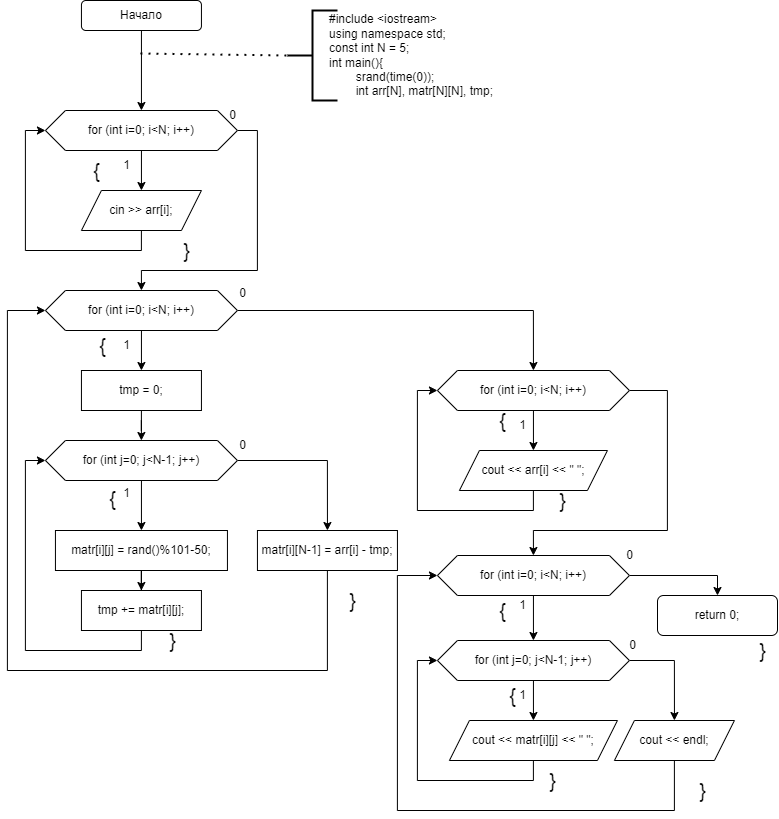

The diagram above was exported from draw.io. Its source (the exported page's mxGraphModel, read from the mxfile embedded in the PNG):
<mxGraphModel dx="1434" dy="884" grid="1" gridSize="10" guides="1" tooltips="1" connect="1" arrows="1" fold="1" page="1" pageScale="1" pageWidth="827" pageHeight="1169" math="0" shadow="0">
  <root>
    <mxCell id="0" />
    <mxCell id="1" parent="0" />
    <mxCell id="VczyroX9Buosq_rVIC8h-3" value="" style="edgeStyle=orthogonalEdgeStyle;rounded=0;orthogonalLoop=1;jettySize=auto;html=1;" edge="1" parent="1" source="VczyroX9Buosq_rVIC8h-1" target="VczyroX9Buosq_rVIC8h-2">
      <mxGeometry relative="1" as="geometry" />
    </mxCell>
    <mxCell id="VczyroX9Buosq_rVIC8h-1" value="Начало" style="rounded=1;whiteSpace=wrap;html=1;" vertex="1" parent="1">
      <mxGeometry x="113.94" y="10" width="120" height="30" as="geometry" />
    </mxCell>
    <mxCell id="VczyroX9Buosq_rVIC8h-9" value="" style="edgeStyle=orthogonalEdgeStyle;rounded=0;orthogonalLoop=1;jettySize=auto;html=1;" edge="1" parent="1" source="VczyroX9Buosq_rVIC8h-2" target="VczyroX9Buosq_rVIC8h-8">
      <mxGeometry relative="1" as="geometry" />
    </mxCell>
    <mxCell id="VczyroX9Buosq_rVIC8h-14" style="edgeStyle=orthogonalEdgeStyle;rounded=0;orthogonalLoop=1;jettySize=auto;html=1;entryX=0.5;entryY=0;entryDx=0;entryDy=0;exitX=1;exitY=0.5;exitDx=0;exitDy=0;" edge="1" parent="1" source="VczyroX9Buosq_rVIC8h-2" target="VczyroX9Buosq_rVIC8h-13">
      <mxGeometry relative="1" as="geometry">
        <Array as="points">
          <mxPoint x="289.94" y="140" />
          <mxPoint x="289.94" y="280" />
          <mxPoint x="173.94" y="280" />
        </Array>
      </mxGeometry>
    </mxCell>
    <mxCell id="VczyroX9Buosq_rVIC8h-2" value="for (int i=0; i&amp;lt;N; i++)" style="shape=hexagon;perimeter=hexagonPerimeter2;whiteSpace=wrap;html=1;fixedSize=1;" vertex="1" parent="1">
      <mxGeometry x="77.94" y="120" width="192" height="40" as="geometry" />
    </mxCell>
    <mxCell id="VczyroX9Buosq_rVIC8h-4" value="" style="endArrow=none;dashed=1;html=1;dashPattern=1 3;strokeWidth=2;rounded=0;entryX=0;entryY=0.5;entryDx=0;entryDy=0;entryPerimeter=0;" edge="1" parent="1" target="VczyroX9Buosq_rVIC8h-5">
      <mxGeometry width="50" height="50" relative="1" as="geometry">
        <mxPoint x="172.94" y="63" as="sourcePoint" />
        <mxPoint x="319.94" y="80" as="targetPoint" />
      </mxGeometry>
    </mxCell>
    <mxCell id="VczyroX9Buosq_rVIC8h-5" value="" style="strokeWidth=2;html=1;shape=mxgraph.flowchart.annotation_2;align=left;labelPosition=right;pointerEvents=1;" vertex="1" parent="1">
      <mxGeometry x="319.94" y="20" width="50" height="90" as="geometry" />
    </mxCell>
    <mxCell id="VczyroX9Buosq_rVIC8h-7" value="#include &amp;lt;iostream&amp;gt;&lt;br&gt;using namespace std;&lt;br&gt;const int N = 5;&lt;br&gt;int main(){&lt;br&gt;&lt;span style=&quot;white-space: pre;&quot;&gt;&#09;&lt;/span&gt;srand(time(0));&lt;br&gt;&lt;span style=&quot;white-space: pre;&quot;&gt;&#09;&lt;/span&gt;int arr[N], matr[N][N], tmp;" style="text;html=1;align=left;verticalAlign=middle;resizable=0;points=[];autosize=1;strokeColor=none;fillColor=none;" vertex="1" parent="1">
      <mxGeometry x="359.94" y="15" width="190" height="100" as="geometry" />
    </mxCell>
    <mxCell id="VczyroX9Buosq_rVIC8h-10" style="edgeStyle=orthogonalEdgeStyle;rounded=0;orthogonalLoop=1;jettySize=auto;html=1;entryX=0;entryY=0.5;entryDx=0;entryDy=0;" edge="1" parent="1" source="VczyroX9Buosq_rVIC8h-8" target="VczyroX9Buosq_rVIC8h-2">
      <mxGeometry relative="1" as="geometry">
        <Array as="points">
          <mxPoint x="173.94" y="260" />
          <mxPoint x="57.94" y="260" />
          <mxPoint x="57.94" y="140" />
        </Array>
      </mxGeometry>
    </mxCell>
    <mxCell id="VczyroX9Buosq_rVIC8h-8" value="cin &amp;gt;&amp;gt; arr[i];" style="shape=parallelogram;perimeter=parallelogramPerimeter;whiteSpace=wrap;html=1;fixedSize=1;" vertex="1" parent="1">
      <mxGeometry x="113.94" y="200" width="120" height="40" as="geometry" />
    </mxCell>
    <mxCell id="VczyroX9Buosq_rVIC8h-11" value="1" style="text;html=1;align=center;verticalAlign=middle;resizable=0;points=[];autosize=1;strokeColor=none;fillColor=none;" vertex="1" parent="1">
      <mxGeometry x="143.94" y="160" width="30" height="30" as="geometry" />
    </mxCell>
    <mxCell id="VczyroX9Buosq_rVIC8h-12" value="0" style="text;html=1;align=center;verticalAlign=middle;resizable=0;points=[];autosize=1;strokeColor=none;fillColor=none;" vertex="1" parent="1">
      <mxGeometry x="249.94" y="110" width="30" height="30" as="geometry" />
    </mxCell>
    <mxCell id="VczyroX9Buosq_rVIC8h-16" value="" style="edgeStyle=orthogonalEdgeStyle;rounded=0;orthogonalLoop=1;jettySize=auto;html=1;" edge="1" parent="1" source="VczyroX9Buosq_rVIC8h-13" target="VczyroX9Buosq_rVIC8h-15">
      <mxGeometry relative="1" as="geometry" />
    </mxCell>
    <mxCell id="VczyroX9Buosq_rVIC8h-41" style="edgeStyle=orthogonalEdgeStyle;rounded=0;orthogonalLoop=1;jettySize=auto;html=1;entryX=0.5;entryY=0;entryDx=0;entryDy=0;" edge="1" parent="1" source="VczyroX9Buosq_rVIC8h-13" target="VczyroX9Buosq_rVIC8h-42">
      <mxGeometry relative="1" as="geometry">
        <mxPoint x="549.94" y="380" as="targetPoint" />
      </mxGeometry>
    </mxCell>
    <mxCell id="VczyroX9Buosq_rVIC8h-13" value="for (int i=0; i&amp;lt;N; i++)" style="shape=hexagon;perimeter=hexagonPerimeter2;whiteSpace=wrap;html=1;fixedSize=1;" vertex="1" parent="1">
      <mxGeometry x="77.94" y="300" width="192" height="40" as="geometry" />
    </mxCell>
    <mxCell id="VczyroX9Buosq_rVIC8h-18" value="" style="edgeStyle=orthogonalEdgeStyle;rounded=0;orthogonalLoop=1;jettySize=auto;html=1;" edge="1" parent="1" source="VczyroX9Buosq_rVIC8h-15" target="VczyroX9Buosq_rVIC8h-17">
      <mxGeometry relative="1" as="geometry" />
    </mxCell>
    <mxCell id="VczyroX9Buosq_rVIC8h-15" value="tmp = 0;" style="rounded=0;whiteSpace=wrap;html=1;" vertex="1" parent="1">
      <mxGeometry x="113.94" y="380" width="120" height="40" as="geometry" />
    </mxCell>
    <mxCell id="VczyroX9Buosq_rVIC8h-20" value="" style="edgeStyle=orthogonalEdgeStyle;rounded=0;orthogonalLoop=1;jettySize=auto;html=1;" edge="1" parent="1" source="VczyroX9Buosq_rVIC8h-17" target="VczyroX9Buosq_rVIC8h-19">
      <mxGeometry relative="1" as="geometry" />
    </mxCell>
    <mxCell id="VczyroX9Buosq_rVIC8h-30" style="edgeStyle=orthogonalEdgeStyle;rounded=0;orthogonalLoop=1;jettySize=auto;html=1;entryX=0.5;entryY=0;entryDx=0;entryDy=0;" edge="1" parent="1" source="VczyroX9Buosq_rVIC8h-17" target="VczyroX9Buosq_rVIC8h-29">
      <mxGeometry relative="1" as="geometry" />
    </mxCell>
    <mxCell id="VczyroX9Buosq_rVIC8h-17" value="for (int j=0; j&amp;lt;N-1; j++)" style="shape=hexagon;perimeter=hexagonPerimeter2;whiteSpace=wrap;html=1;fixedSize=1;" vertex="1" parent="1">
      <mxGeometry x="77.94" y="450" width="192" height="40" as="geometry" />
    </mxCell>
    <mxCell id="VczyroX9Buosq_rVIC8h-22" value="" style="edgeStyle=orthogonalEdgeStyle;rounded=0;orthogonalLoop=1;jettySize=auto;html=1;" edge="1" parent="1" source="VczyroX9Buosq_rVIC8h-19" target="VczyroX9Buosq_rVIC8h-21">
      <mxGeometry relative="1" as="geometry" />
    </mxCell>
    <mxCell id="VczyroX9Buosq_rVIC8h-19" value="matr[i][j] = rand()%101-50;" style="rounded=0;whiteSpace=wrap;html=1;" vertex="1" parent="1">
      <mxGeometry x="87.94" y="540" width="172" height="40" as="geometry" />
    </mxCell>
    <mxCell id="VczyroX9Buosq_rVIC8h-23" style="edgeStyle=orthogonalEdgeStyle;rounded=0;orthogonalLoop=1;jettySize=auto;html=1;entryX=0;entryY=0.5;entryDx=0;entryDy=0;" edge="1" parent="1" source="VczyroX9Buosq_rVIC8h-21" target="VczyroX9Buosq_rVIC8h-17">
      <mxGeometry relative="1" as="geometry">
        <Array as="points">
          <mxPoint x="173.94" y="660" />
          <mxPoint x="57.94" y="660" />
          <mxPoint x="57.94" y="470" />
        </Array>
      </mxGeometry>
    </mxCell>
    <mxCell id="VczyroX9Buosq_rVIC8h-21" value="tmp += matr[i][j];" style="rounded=0;whiteSpace=wrap;html=1;" vertex="1" parent="1">
      <mxGeometry x="113.94" y="600" width="120" height="40" as="geometry" />
    </mxCell>
    <mxCell id="VczyroX9Buosq_rVIC8h-25" value="1" style="text;html=1;align=center;verticalAlign=middle;resizable=0;points=[];autosize=1;strokeColor=none;fillColor=none;" vertex="1" parent="1">
      <mxGeometry x="143.94" y="488" width="30" height="30" as="geometry" />
    </mxCell>
    <mxCell id="VczyroX9Buosq_rVIC8h-26" value="1" style="text;html=1;align=center;verticalAlign=middle;resizable=0;points=[];autosize=1;strokeColor=none;fillColor=none;" vertex="1" parent="1">
      <mxGeometry x="143.94" y="340" width="30" height="30" as="geometry" />
    </mxCell>
    <mxCell id="VczyroX9Buosq_rVIC8h-27" value="0" style="text;html=1;align=center;verticalAlign=middle;resizable=0;points=[];autosize=1;strokeColor=none;fillColor=none;" vertex="1" parent="1">
      <mxGeometry x="259.94" y="288" width="30" height="30" as="geometry" />
    </mxCell>
    <mxCell id="VczyroX9Buosq_rVIC8h-28" value="0" style="text;html=1;align=center;verticalAlign=middle;resizable=0;points=[];autosize=1;strokeColor=none;fillColor=none;" vertex="1" parent="1">
      <mxGeometry x="259.94" y="440" width="30" height="30" as="geometry" />
    </mxCell>
    <mxCell id="VczyroX9Buosq_rVIC8h-31" style="edgeStyle=orthogonalEdgeStyle;rounded=0;orthogonalLoop=1;jettySize=auto;html=1;entryX=0;entryY=0.5;entryDx=0;entryDy=0;" edge="1" parent="1" source="VczyroX9Buosq_rVIC8h-29" target="VczyroX9Buosq_rVIC8h-13">
      <mxGeometry relative="1" as="geometry">
        <Array as="points">
          <mxPoint x="359.94" y="680" />
          <mxPoint x="39.94" y="680" />
          <mxPoint x="39.94" y="320" />
        </Array>
      </mxGeometry>
    </mxCell>
    <mxCell id="VczyroX9Buosq_rVIC8h-29" value="matr[i][N-1] = arr[i] - tmp;" style="rounded=0;whiteSpace=wrap;html=1;" vertex="1" parent="1">
      <mxGeometry x="289.94" y="540" width="140" height="40" as="geometry" />
    </mxCell>
    <mxCell id="VczyroX9Buosq_rVIC8h-32" value="&lt;font style=&quot;font-size: 20px;&quot;&gt;{&lt;/font&gt;" style="text;html=1;align=center;verticalAlign=middle;resizable=0;points=[];autosize=1;strokeColor=none;fillColor=none;" vertex="1" parent="1">
      <mxGeometry x="129.94" y="488" width="30" height="40" as="geometry" />
    </mxCell>
    <mxCell id="VczyroX9Buosq_rVIC8h-33" value="&lt;font style=&quot;font-size: 20px;&quot;&gt;}&lt;/font&gt;" style="text;html=1;align=center;verticalAlign=middle;resizable=0;points=[];autosize=1;strokeColor=none;fillColor=none;" vertex="1" parent="1">
      <mxGeometry x="189.94" y="630" width="30" height="40" as="geometry" />
    </mxCell>
    <mxCell id="VczyroX9Buosq_rVIC8h-34" value="&lt;font style=&quot;font-size: 20px;&quot;&gt;{&lt;/font&gt;" style="text;html=1;align=center;verticalAlign=middle;resizable=0;points=[];autosize=1;strokeColor=none;fillColor=none;" vertex="1" parent="1">
      <mxGeometry x="113.94" y="160" width="30" height="40" as="geometry" />
    </mxCell>
    <mxCell id="VczyroX9Buosq_rVIC8h-38" value="&lt;font style=&quot;font-size: 20px;&quot;&gt;}&lt;/font&gt;" style="text;html=1;align=center;verticalAlign=middle;resizable=0;points=[];autosize=1;strokeColor=none;fillColor=none;" vertex="1" parent="1">
      <mxGeometry x="369.94" y="590" width="30" height="40" as="geometry" />
    </mxCell>
    <mxCell id="VczyroX9Buosq_rVIC8h-39" value="&lt;font style=&quot;font-size: 20px;&quot;&gt;}&lt;/font&gt;" style="text;html=1;align=center;verticalAlign=middle;resizable=0;points=[];autosize=1;strokeColor=none;fillColor=none;" vertex="1" parent="1">
      <mxGeometry x="203.94" y="240" width="30" height="40" as="geometry" />
    </mxCell>
    <mxCell id="VczyroX9Buosq_rVIC8h-46" value="" style="edgeStyle=orthogonalEdgeStyle;rounded=0;orthogonalLoop=1;jettySize=auto;html=1;" edge="1" parent="1" source="VczyroX9Buosq_rVIC8h-42" target="VczyroX9Buosq_rVIC8h-45">
      <mxGeometry relative="1" as="geometry" />
    </mxCell>
    <mxCell id="VczyroX9Buosq_rVIC8h-50" style="edgeStyle=orthogonalEdgeStyle;rounded=0;orthogonalLoop=1;jettySize=auto;html=1;entryX=0.5;entryY=0;entryDx=0;entryDy=0;" edge="1" parent="1" source="VczyroX9Buosq_rVIC8h-42" target="VczyroX9Buosq_rVIC8h-51">
      <mxGeometry relative="1" as="geometry">
        <mxPoint x="565.94" y="560" as="targetPoint" />
        <Array as="points">
          <mxPoint x="699.94" y="400" />
          <mxPoint x="699.94" y="540" />
          <mxPoint x="565.94" y="540" />
        </Array>
      </mxGeometry>
    </mxCell>
    <mxCell id="VczyroX9Buosq_rVIC8h-42" value="for (int i=0; i&amp;lt;N; i++)" style="shape=hexagon;perimeter=hexagonPerimeter2;whiteSpace=wrap;html=1;fixedSize=1;" vertex="1" parent="1">
      <mxGeometry x="469.94" y="380" width="192" height="40" as="geometry" />
    </mxCell>
    <mxCell id="VczyroX9Buosq_rVIC8h-43" value="&lt;font style=&quot;font-size: 20px;&quot;&gt;{&lt;/font&gt;" style="text;html=1;align=center;verticalAlign=middle;resizable=0;points=[];autosize=1;strokeColor=none;fillColor=none;" vertex="1" parent="1">
      <mxGeometry x="119.94" y="335" width="30" height="40" as="geometry" />
    </mxCell>
    <mxCell id="VczyroX9Buosq_rVIC8h-44" value="&lt;font style=&quot;font-size: 20px;&quot;&gt;{&lt;/font&gt;" style="text;html=1;align=center;verticalAlign=middle;resizable=0;points=[];autosize=1;strokeColor=none;fillColor=none;" vertex="1" parent="1">
      <mxGeometry x="519.94" y="410" width="30" height="40" as="geometry" />
    </mxCell>
    <mxCell id="VczyroX9Buosq_rVIC8h-48" style="edgeStyle=orthogonalEdgeStyle;rounded=0;orthogonalLoop=1;jettySize=auto;html=1;entryX=0;entryY=0.5;entryDx=0;entryDy=0;" edge="1" parent="1" source="VczyroX9Buosq_rVIC8h-45" target="VczyroX9Buosq_rVIC8h-42">
      <mxGeometry relative="1" as="geometry">
        <Array as="points">
          <mxPoint x="565.94" y="520" />
          <mxPoint x="449.94" y="520" />
          <mxPoint x="449.94" y="400" />
        </Array>
      </mxGeometry>
    </mxCell>
    <mxCell id="VczyroX9Buosq_rVIC8h-45" value="cout &amp;lt;&amp;lt; arr[i] &amp;lt;&amp;lt; &quot; &quot;;" style="shape=parallelogram;perimeter=parallelogramPerimeter;whiteSpace=wrap;html=1;fixedSize=1;" vertex="1" parent="1">
      <mxGeometry x="491.94" y="460" width="148" height="40" as="geometry" />
    </mxCell>
    <mxCell id="VczyroX9Buosq_rVIC8h-47" value="1" style="text;html=1;align=center;verticalAlign=middle;resizable=0;points=[];autosize=1;strokeColor=none;fillColor=none;" vertex="1" parent="1">
      <mxGeometry x="539.94" y="420" width="30" height="30" as="geometry" />
    </mxCell>
    <mxCell id="VczyroX9Buosq_rVIC8h-49" value="&lt;font style=&quot;font-size: 20px;&quot;&gt;}&lt;/font&gt;" style="text;html=1;align=center;verticalAlign=middle;resizable=0;points=[];autosize=1;strokeColor=none;fillColor=none;" vertex="1" parent="1">
      <mxGeometry x="579.94" y="490" width="30" height="40" as="geometry" />
    </mxCell>
    <mxCell id="VczyroX9Buosq_rVIC8h-53" value="" style="edgeStyle=orthogonalEdgeStyle;rounded=0;orthogonalLoop=1;jettySize=auto;html=1;" edge="1" parent="1" source="VczyroX9Buosq_rVIC8h-51" target="VczyroX9Buosq_rVIC8h-52">
      <mxGeometry relative="1" as="geometry" />
    </mxCell>
    <mxCell id="VczyroX9Buosq_rVIC8h-69" style="edgeStyle=orthogonalEdgeStyle;rounded=0;orthogonalLoop=1;jettySize=auto;html=1;entryX=0.5;entryY=0;entryDx=0;entryDy=0;" edge="1" parent="1" source="VczyroX9Buosq_rVIC8h-51" target="VczyroX9Buosq_rVIC8h-68">
      <mxGeometry relative="1" as="geometry" />
    </mxCell>
    <mxCell id="VczyroX9Buosq_rVIC8h-51" value="for (int i=0; i&amp;lt;N; i++)" style="shape=hexagon;perimeter=hexagonPerimeter2;whiteSpace=wrap;html=1;fixedSize=1;" vertex="1" parent="1">
      <mxGeometry x="469.94" y="565" width="192" height="40" as="geometry" />
    </mxCell>
    <mxCell id="VczyroX9Buosq_rVIC8h-57" value="" style="edgeStyle=orthogonalEdgeStyle;rounded=0;orthogonalLoop=1;jettySize=auto;html=1;" edge="1" parent="1" source="VczyroX9Buosq_rVIC8h-52" target="VczyroX9Buosq_rVIC8h-56">
      <mxGeometry relative="1" as="geometry" />
    </mxCell>
    <mxCell id="VczyroX9Buosq_rVIC8h-62" style="edgeStyle=orthogonalEdgeStyle;rounded=0;orthogonalLoop=1;jettySize=auto;html=1;entryX=0.5;entryY=0;entryDx=0;entryDy=0;exitX=1;exitY=0.5;exitDx=0;exitDy=0;" edge="1" parent="1" source="VczyroX9Buosq_rVIC8h-52" target="VczyroX9Buosq_rVIC8h-61">
      <mxGeometry relative="1" as="geometry" />
    </mxCell>
    <mxCell id="VczyroX9Buosq_rVIC8h-52" value="for (int j=0; j&amp;lt;N-1; j++)" style="shape=hexagon;perimeter=hexagonPerimeter2;whiteSpace=wrap;html=1;fixedSize=1;" vertex="1" parent="1">
      <mxGeometry x="469.94" y="650" width="192" height="40" as="geometry" />
    </mxCell>
    <mxCell id="VczyroX9Buosq_rVIC8h-54" value="1" style="text;html=1;align=center;verticalAlign=middle;resizable=0;points=[];autosize=1;strokeColor=none;fillColor=none;" vertex="1" parent="1">
      <mxGeometry x="539.94" y="600" width="30" height="30" as="geometry" />
    </mxCell>
    <mxCell id="VczyroX9Buosq_rVIC8h-55" value="&lt;font style=&quot;font-size: 20px;&quot;&gt;{&lt;/font&gt;" style="text;html=1;align=center;verticalAlign=middle;resizable=0;points=[];autosize=1;strokeColor=none;fillColor=none;" vertex="1" parent="1">
      <mxGeometry x="519.94" y="600" width="30" height="40" as="geometry" />
    </mxCell>
    <mxCell id="VczyroX9Buosq_rVIC8h-60" style="edgeStyle=orthogonalEdgeStyle;rounded=0;orthogonalLoop=1;jettySize=auto;html=1;entryX=0;entryY=0.5;entryDx=0;entryDy=0;" edge="1" parent="1" source="VczyroX9Buosq_rVIC8h-56" target="VczyroX9Buosq_rVIC8h-52">
      <mxGeometry relative="1" as="geometry">
        <Array as="points">
          <mxPoint x="565.94" y="790" />
          <mxPoint x="449.94" y="790" />
          <mxPoint x="449.94" y="670" />
        </Array>
      </mxGeometry>
    </mxCell>
    <mxCell id="VczyroX9Buosq_rVIC8h-56" value="cout &amp;lt;&amp;lt; matr[i][j] &amp;lt;&amp;lt; &quot; &quot;;" style="shape=parallelogram;perimeter=parallelogramPerimeter;whiteSpace=wrap;html=1;fixedSize=1;" vertex="1" parent="1">
      <mxGeometry x="481.94" y="730" width="168" height="40" as="geometry" />
    </mxCell>
    <mxCell id="VczyroX9Buosq_rVIC8h-58" value="1" style="text;html=1;align=center;verticalAlign=middle;resizable=0;points=[];autosize=1;strokeColor=none;fillColor=none;" vertex="1" parent="1">
      <mxGeometry x="539.94" y="690" width="30" height="30" as="geometry" />
    </mxCell>
    <mxCell id="VczyroX9Buosq_rVIC8h-59" value="&lt;font style=&quot;font-size: 20px;&quot;&gt;{&lt;/font&gt;" style="text;html=1;align=center;verticalAlign=middle;resizable=0;points=[];autosize=1;strokeColor=none;fillColor=none;" vertex="1" parent="1">
      <mxGeometry x="529.94" y="685" width="30" height="40" as="geometry" />
    </mxCell>
    <mxCell id="VczyroX9Buosq_rVIC8h-61" value="cout &amp;lt;&amp;lt; endl;" style="shape=parallelogram;perimeter=parallelogramPerimeter;whiteSpace=wrap;html=1;fixedSize=1;" vertex="1" parent="1">
      <mxGeometry x="646.94" y="730" width="120" height="40" as="geometry" />
    </mxCell>
    <mxCell id="VczyroX9Buosq_rVIC8h-63" value="0" style="text;html=1;align=center;verticalAlign=middle;resizable=0;points=[];autosize=1;strokeColor=none;fillColor=none;" vertex="1" parent="1">
      <mxGeometry x="649.94" y="640" width="30" height="30" as="geometry" />
    </mxCell>
    <mxCell id="VczyroX9Buosq_rVIC8h-64" value="&lt;font style=&quot;font-size: 20px;&quot;&gt;}&lt;/font&gt;" style="text;html=1;align=center;verticalAlign=middle;resizable=0;points=[];autosize=1;strokeColor=none;fillColor=none;" vertex="1" parent="1">
      <mxGeometry x="569.94" y="770" width="30" height="40" as="geometry" />
    </mxCell>
    <mxCell id="VczyroX9Buosq_rVIC8h-65" value="&lt;font style=&quot;font-size: 20px;&quot;&gt;}&lt;/font&gt;" style="text;html=1;align=center;verticalAlign=middle;resizable=0;points=[];autosize=1;strokeColor=none;fillColor=none;" vertex="1" parent="1">
      <mxGeometry x="719.94" y="780" width="30" height="40" as="geometry" />
    </mxCell>
    <mxCell id="VczyroX9Buosq_rVIC8h-66" style="edgeStyle=orthogonalEdgeStyle;rounded=0;orthogonalLoop=1;jettySize=auto;html=1;entryX=0;entryY=0.5;entryDx=0;entryDy=0;" edge="1" parent="1" source="VczyroX9Buosq_rVIC8h-61" target="VczyroX9Buosq_rVIC8h-51">
      <mxGeometry relative="1" as="geometry">
        <Array as="points">
          <mxPoint x="706.94" y="820" />
          <mxPoint x="429.94" y="820" />
          <mxPoint x="429.94" y="585" />
        </Array>
      </mxGeometry>
    </mxCell>
    <mxCell id="VczyroX9Buosq_rVIC8h-67" value="0" style="text;html=1;align=center;verticalAlign=middle;resizable=0;points=[];autosize=1;strokeColor=none;fillColor=none;" vertex="1" parent="1">
      <mxGeometry x="646.94" y="550" width="30" height="30" as="geometry" />
    </mxCell>
    <mxCell id="VczyroX9Buosq_rVIC8h-68" value="return 0;" style="rounded=1;whiteSpace=wrap;html=1;" vertex="1" parent="1">
      <mxGeometry x="690" y="605" width="120" height="40" as="geometry" />
    </mxCell>
    <mxCell id="VczyroX9Buosq_rVIC8h-70" value="&lt;font style=&quot;font-size: 20px;&quot;&gt;}&lt;/font&gt;" style="text;html=1;align=center;verticalAlign=middle;resizable=0;points=[];autosize=1;strokeColor=none;fillColor=none;" vertex="1" parent="1">
      <mxGeometry x="780" y="640" width="30" height="40" as="geometry" />
    </mxCell>
  </root>
</mxGraphModel>